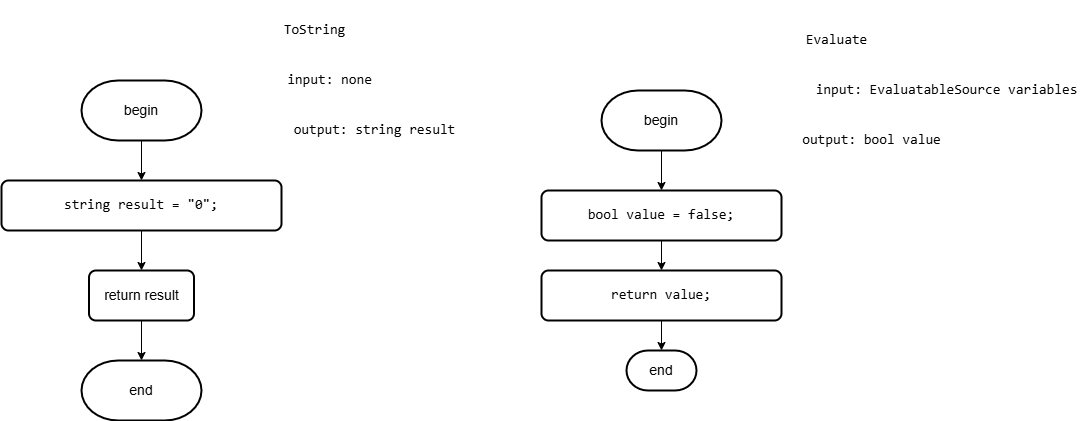

The diagram above was exported from draw.io. Its source (the exported page's mxGraphModel, read from the mxfile embedded in the PNG):
<mxGraphModel dx="2918" dy="2301" grid="1" gridSize="10" guides="1" tooltips="1" connect="1" arrows="1" fold="1" page="1" pageScale="1" pageWidth="850" pageHeight="1100" math="0" shadow="0">
  <root>
    <mxCell id="0" />
    <mxCell id="1" parent="0" />
    <mxCell id="2b2LdWWxctpQhDpjdOZc-11" value="&lt;pre style=&quot;font-family: &amp;quot;JetBrains Mono&amp;quot;, monospace;&quot;&gt;Evaluate&lt;/pre&gt;" style="text;html=1;align=center;verticalAlign=middle;resizable=0;points=[];autosize=1;strokeColor=none;fillColor=none;fontSize=14;labelBackgroundColor=none;fontColor=#000000;" parent="1" vertex="1">
      <mxGeometry x="20" y="-1020" width="90" height="60" as="geometry" />
    </mxCell>
    <mxCell id="2b2LdWWxctpQhDpjdOZc-12" style="edgeStyle=orthogonalEdgeStyle;rounded=0;orthogonalLoop=1;jettySize=auto;html=1;exitX=0.5;exitY=1;exitDx=0;exitDy=0;exitPerimeter=0;entryX=0.5;entryY=0;entryDx=0;entryDy=0;fontSize=14;labelBackgroundColor=none;fontColor=#000000;" parent="1" source="2b2LdWWxctpQhDpjdOZc-13" target="2b2LdWWxctpQhDpjdOZc-14" edge="1">
      <mxGeometry relative="1" as="geometry" />
    </mxCell>
    <mxCell id="2b2LdWWxctpQhDpjdOZc-13" value="begin" style="strokeWidth=2;html=1;shape=mxgraph.flowchart.terminator;whiteSpace=wrap;fontSize=14;labelBackgroundColor=none;fontColor=#000000;" parent="1" vertex="1">
      <mxGeometry x="-170" y="-940" width="120" height="60" as="geometry" />
    </mxCell>
    <mxCell id="pM17PQO_IRLgSLYXgdNq-5" style="edgeStyle=orthogonalEdgeStyle;rounded=0;orthogonalLoop=1;jettySize=auto;html=1;exitX=0.5;exitY=1;exitDx=0;exitDy=0;fontSize=14;labelBackgroundColor=none;fontColor=#000000;" parent="1" source="2b2LdWWxctpQhDpjdOZc-14" target="pM17PQO_IRLgSLYXgdNq-4" edge="1">
      <mxGeometry relative="1" as="geometry" />
    </mxCell>
    <mxCell id="2b2LdWWxctpQhDpjdOZc-14" value="&lt;div style=&quot;&quot;&gt;&lt;pre style=&quot;font-family: &amp;quot;JetBrains Mono&amp;quot;, monospace;&quot;&gt;&lt;pre style=&quot;font-family: &amp;quot;JetBrains Mono&amp;quot;, monospace;&quot;&gt;&lt;pre style=&quot;font-family: &amp;quot;JetBrains Mono&amp;quot;, monospace;&quot;&gt;&lt;pre style=&quot;font-family: &amp;quot;JetBrains Mono&amp;quot;, monospace;&quot;&gt;&lt;div&gt;&lt;pre style=&quot;font-family: &amp;quot;JetBrains Mono&amp;quot;, monospace;&quot;&gt;&lt;span style=&quot;&quot;&gt;bool &lt;/span&gt;&lt;span style=&quot;&quot;&gt;value &lt;/span&gt;= &lt;span style=&quot;&quot;&gt;false&lt;/span&gt;;&lt;/pre&gt;&lt;/div&gt;&lt;/pre&gt;&lt;/pre&gt;&lt;/pre&gt;&lt;/pre&gt;&lt;/div&gt;" style="rounded=1;whiteSpace=wrap;html=1;absoluteArcSize=1;arcSize=14;strokeWidth=2;fontSize=14;labelBackgroundColor=none;fontColor=#000000;" parent="1" vertex="1">
      <mxGeometry x="-230" y="-840" width="240" height="50" as="geometry" />
    </mxCell>
    <mxCell id="2b2LdWWxctpQhDpjdOZc-15" value="&lt;pre style=&quot;font-family: &amp;quot;JetBrains Mono&amp;quot;, monospace;&quot;&gt;input: EvaluatableSource variables&lt;/pre&gt;" style="text;html=1;align=center;verticalAlign=middle;resizable=0;points=[];autosize=1;strokeColor=none;fillColor=none;fontSize=14;labelBackgroundColor=none;fontColor=#000000;" parent="1" vertex="1">
      <mxGeometry x="30" y="-970" width="290" height="60" as="geometry" />
    </mxCell>
    <mxCell id="2b2LdWWxctpQhDpjdOZc-16" value="&lt;pre style=&quot;font-family: &amp;quot;JetBrains Mono&amp;quot;, monospace;&quot;&gt;output: bool value&lt;/pre&gt;" style="text;html=1;align=center;verticalAlign=middle;resizable=0;points=[];autosize=1;strokeColor=none;fillColor=none;fontSize=14;labelBackgroundColor=none;fontColor=#000000;" parent="1" vertex="1">
      <mxGeometry x="20" y="-920" width="160" height="60" as="geometry" />
    </mxCell>
    <mxCell id="2b2LdWWxctpQhDpjdOZc-17" value="end" style="strokeWidth=2;html=1;shape=mxgraph.flowchart.terminator;whiteSpace=wrap;fontSize=14;labelBackgroundColor=none;fontColor=#000000;" parent="1" vertex="1">
      <mxGeometry x="-145" y="-680" width="70" height="40" as="geometry" />
    </mxCell>
    <mxCell id="2b2LdWWxctpQhDpjdOZc-19" value="&lt;pre style=&quot;font-family: &amp;quot;JetBrains Mono&amp;quot;, monospace;&quot;&gt;ToString&lt;/pre&gt;" style="text;html=1;align=center;verticalAlign=middle;resizable=0;points=[];autosize=1;strokeColor=none;fillColor=none;fontSize=14;labelBackgroundColor=none;fontColor=#000000;" parent="1" vertex="1">
      <mxGeometry x="-502.5" y="-1030" width="90" height="60" as="geometry" />
    </mxCell>
    <mxCell id="2b2LdWWxctpQhDpjdOZc-20" style="edgeStyle=orthogonalEdgeStyle;rounded=0;orthogonalLoop=1;jettySize=auto;html=1;exitX=0.5;exitY=1;exitDx=0;exitDy=0;exitPerimeter=0;entryX=0.5;entryY=0;entryDx=0;entryDy=0;fontSize=14;labelBackgroundColor=none;fontColor=#000000;" parent="1" source="2b2LdWWxctpQhDpjdOZc-21" target="2b2LdWWxctpQhDpjdOZc-22" edge="1">
      <mxGeometry relative="1" as="geometry" />
    </mxCell>
    <mxCell id="2b2LdWWxctpQhDpjdOZc-21" value="begin" style="strokeWidth=2;html=1;shape=mxgraph.flowchart.terminator;whiteSpace=wrap;fontSize=14;labelBackgroundColor=none;fontColor=#000000;" parent="1" vertex="1">
      <mxGeometry x="-690" y="-950" width="120" height="60" as="geometry" />
    </mxCell>
    <mxCell id="pM17PQO_IRLgSLYXgdNq-2" style="edgeStyle=orthogonalEdgeStyle;rounded=0;orthogonalLoop=1;jettySize=auto;html=1;exitX=0.5;exitY=1;exitDx=0;exitDy=0;fontSize=14;labelBackgroundColor=none;fontColor=#000000;" parent="1" source="2b2LdWWxctpQhDpjdOZc-22" target="pM17PQO_IRLgSLYXgdNq-1" edge="1">
      <mxGeometry relative="1" as="geometry" />
    </mxCell>
    <mxCell id="2b2LdWWxctpQhDpjdOZc-22" value="&lt;div style=&quot;&quot;&gt;&lt;pre style=&quot;font-family: &amp;quot;JetBrains Mono&amp;quot;, monospace;&quot;&gt;&lt;pre style=&quot;font-family: &amp;quot;JetBrains Mono&amp;quot;, monospace;&quot;&gt;&lt;pre style=&quot;font-family: &amp;quot;JetBrains Mono&amp;quot;, monospace;&quot;&gt;&lt;pre style=&quot;font-family: &amp;quot;JetBrains Mono&amp;quot;, monospace;&quot;&gt;&lt;pre style=&quot;font-family: &amp;quot;JetBrains Mono&amp;quot;, monospace;&quot;&gt;&lt;div&gt;&lt;pre style=&quot;font-family: &amp;quot;JetBrains Mono&amp;quot;, monospace;&quot;&gt;&lt;span style=&quot;&quot;&gt;string &lt;/span&gt;&lt;span style=&quot;&quot;&gt;result &lt;/span&gt;= &lt;span style=&quot;&quot;&gt;&quot;0&quot;&lt;/span&gt;;&lt;/pre&gt;&lt;/div&gt;&lt;/pre&gt;&lt;/pre&gt;&lt;/pre&gt;&lt;/pre&gt;&lt;/pre&gt;&lt;/div&gt;" style="rounded=1;whiteSpace=wrap;html=1;absoluteArcSize=1;arcSize=14;strokeWidth=2;fontSize=14;labelBackgroundColor=none;fontColor=#000000;" parent="1" vertex="1">
      <mxGeometry x="-770" y="-850" width="280" height="50" as="geometry" />
    </mxCell>
    <mxCell id="2b2LdWWxctpQhDpjdOZc-23" value="&lt;pre style=&quot;font-family: &amp;quot;JetBrains Mono&amp;quot;, monospace;&quot;&gt;input: none&lt;/pre&gt;" style="text;html=1;align=center;verticalAlign=middle;resizable=0;points=[];autosize=1;strokeColor=none;fillColor=none;fontSize=14;labelBackgroundColor=none;fontColor=#000000;" parent="1" vertex="1">
      <mxGeometry x="-497.5" y="-980" width="110" height="60" as="geometry" />
    </mxCell>
    <mxCell id="2b2LdWWxctpQhDpjdOZc-24" value="&lt;pre style=&quot;font-family: &amp;quot;JetBrains Mono&amp;quot;, monospace;&quot;&gt;output: string result&lt;/pre&gt;" style="text;html=1;align=center;verticalAlign=middle;resizable=0;points=[];autosize=1;strokeColor=none;fillColor=none;fontSize=14;labelBackgroundColor=none;fontColor=#000000;" parent="1" vertex="1">
      <mxGeometry x="-492.5" y="-930" width="190" height="60" as="geometry" />
    </mxCell>
    <mxCell id="2b2LdWWxctpQhDpjdOZc-25" value="end" style="strokeWidth=2;html=1;shape=mxgraph.flowchart.terminator;whiteSpace=wrap;fontSize=14;labelBackgroundColor=none;fontColor=#000000;" parent="1" vertex="1">
      <mxGeometry x="-690" y="-670" width="120" height="60" as="geometry" />
    </mxCell>
    <mxCell id="pM17PQO_IRLgSLYXgdNq-3" style="edgeStyle=orthogonalEdgeStyle;rounded=0;orthogonalLoop=1;jettySize=auto;html=1;exitX=0.5;exitY=1;exitDx=0;exitDy=0;fontSize=14;labelBackgroundColor=none;fontColor=#000000;" parent="1" source="pM17PQO_IRLgSLYXgdNq-1" target="2b2LdWWxctpQhDpjdOZc-25" edge="1">
      <mxGeometry relative="1" as="geometry" />
    </mxCell>
    <mxCell id="pM17PQO_IRLgSLYXgdNq-1" value="&lt;font&gt;return result&lt;/font&gt;" style="rounded=1;whiteSpace=wrap;html=1;absoluteArcSize=1;arcSize=14;strokeWidth=2;fontSize=14;labelBackgroundColor=none;fontColor=#000000;" parent="1" vertex="1">
      <mxGeometry x="-682.5" y="-760" width="105" height="50" as="geometry" />
    </mxCell>
    <mxCell id="pM17PQO_IRLgSLYXgdNq-4" value="&lt;div style=&quot;&quot;&gt;&lt;pre style=&quot;font-family: &amp;quot;JetBrains Mono&amp;quot;, monospace;&quot;&gt;&lt;pre style=&quot;font-family: &amp;quot;JetBrains Mono&amp;quot;, monospace;&quot;&gt;&lt;pre style=&quot;font-family: &amp;quot;JetBrains Mono&amp;quot;, monospace;&quot;&gt;&lt;pre style=&quot;font-family: &amp;quot;JetBrains Mono&amp;quot;, monospace;&quot;&gt;&lt;pre style=&quot;font-family: &amp;quot;JetBrains Mono&amp;quot;, monospace;&quot;&gt;&lt;font&gt;return value;&lt;/font&gt;&lt;/pre&gt;&lt;/pre&gt;&lt;/pre&gt;&lt;/pre&gt;&lt;/pre&gt;&lt;/div&gt;" style="rounded=1;whiteSpace=wrap;html=1;absoluteArcSize=1;arcSize=14;strokeWidth=2;fontSize=14;labelBackgroundColor=none;fontColor=#000000;" parent="1" vertex="1">
      <mxGeometry x="-230" y="-760" width="240" height="50" as="geometry" />
    </mxCell>
    <mxCell id="pM17PQO_IRLgSLYXgdNq-6" style="edgeStyle=orthogonalEdgeStyle;rounded=0;orthogonalLoop=1;jettySize=auto;html=1;exitX=0.5;exitY=1;exitDx=0;exitDy=0;entryX=0.5;entryY=0;entryDx=0;entryDy=0;entryPerimeter=0;fontSize=14;labelBackgroundColor=none;fontColor=#000000;" parent="1" source="pM17PQO_IRLgSLYXgdNq-4" target="2b2LdWWxctpQhDpjdOZc-17" edge="1">
      <mxGeometry relative="1" as="geometry" />
    </mxCell>
  </root>
</mxGraphModel>